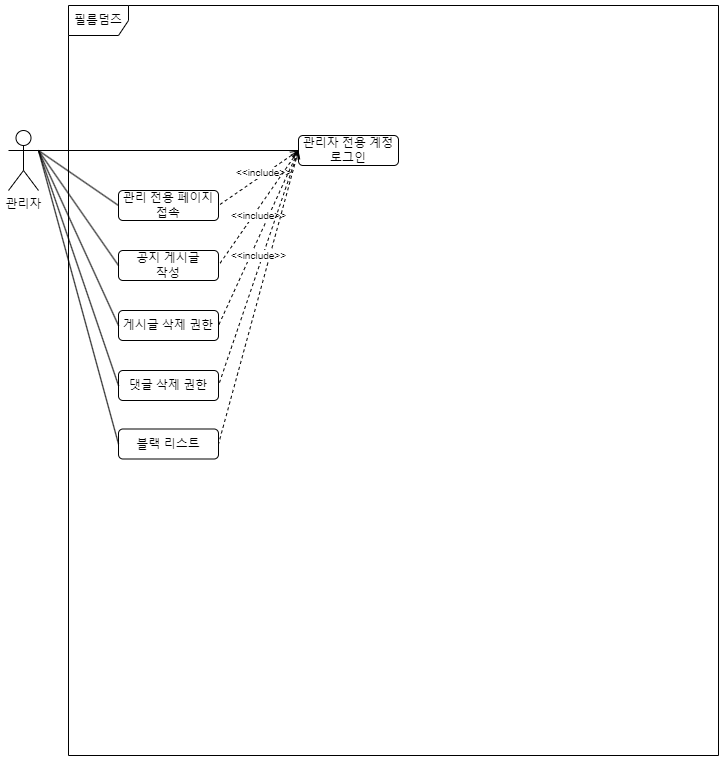

The diagram above was exported from draw.io. Its source (the exported page's mxGraphModel, read from the mxfile embedded in the PNG):
<mxGraphModel dx="1434" dy="739" grid="1" gridSize="10" guides="1" tooltips="1" connect="1" arrows="1" fold="1" page="1" pageScale="1" pageWidth="1169" pageHeight="827" math="0" shadow="0">
  <root>
    <mxCell id="0" />
    <mxCell id="1" parent="0" />
    <mxCell id="V_ouujxnCCng-WZUt02o-2" style="rounded=0;orthogonalLoop=1;jettySize=auto;html=1;exitX=1;exitY=0.3333333333333333;exitDx=0;exitDy=0;exitPerimeter=0;startArrow=none;startFill=0;endArrow=none;endFill=0;entryX=0;entryY=0.5;entryDx=0;entryDy=0;" parent="1" source="9sHpims-wbre_InTuq0E-1" target="LJtOZEZ7vu5iGVwfSGTL-1" edge="1">
      <mxGeometry relative="1" as="geometry" />
    </mxCell>
    <mxCell id="9sHpims-wbre_InTuq0E-1" value="관리자" style="shape=umlActor;verticalLabelPosition=bottom;verticalAlign=top;html=1;outlineConnect=0;" parent="1" vertex="1">
      <mxGeometry x="120" y="145" width="30" height="60" as="geometry" />
    </mxCell>
    <mxCell id="9sHpims-wbre_InTuq0E-2" value="필름덤즈" style="shape=umlFrame;whiteSpace=wrap;html=1;movable=1;resizable=1;rotatable=1;deletable=1;editable=1;connectable=1;" parent="1" vertex="1">
      <mxGeometry x="180" y="20" width="650" height="750" as="geometry" />
    </mxCell>
    <mxCell id="LJtOZEZ7vu5iGVwfSGTL-1" value="관리 전용 페이지&lt;br&gt;접속" style="rounded=1;whiteSpace=wrap;html=1;" parent="1" vertex="1">
      <mxGeometry x="230" y="205" width="100" height="30" as="geometry" />
    </mxCell>
    <mxCell id="LJtOZEZ7vu5iGVwfSGTL-2" value="공지 게시글&lt;br&gt;작성" style="rounded=1;whiteSpace=wrap;html=1;" parent="1" vertex="1">
      <mxGeometry x="230" y="265" width="100" height="30" as="geometry" />
    </mxCell>
    <mxCell id="LJtOZEZ7vu5iGVwfSGTL-3" value="게시글 삭제 권한" style="rounded=1;whiteSpace=wrap;html=1;" parent="1" vertex="1">
      <mxGeometry x="230" y="325" width="100" height="30" as="geometry" />
    </mxCell>
    <mxCell id="LJtOZEZ7vu5iGVwfSGTL-4" value="댓글 삭제 권한" style="rounded=1;whiteSpace=wrap;html=1;" parent="1" vertex="1">
      <mxGeometry x="230" y="385" width="100" height="30" as="geometry" />
    </mxCell>
    <mxCell id="V_ouujxnCCng-WZUt02o-1" value="블랙 리스트" style="rounded=1;whiteSpace=wrap;html=1;" parent="1" vertex="1">
      <mxGeometry x="230" y="443.5" width="100" height="30" as="geometry" />
    </mxCell>
    <mxCell id="V_ouujxnCCng-WZUt02o-3" style="rounded=0;orthogonalLoop=1;jettySize=auto;html=1;exitX=1;exitY=0.3333333333333333;exitDx=0;exitDy=0;exitPerimeter=0;startArrow=none;startFill=0;endArrow=none;endFill=0;entryX=0;entryY=0.5;entryDx=0;entryDy=0;" parent="1" source="9sHpims-wbre_InTuq0E-1" target="LJtOZEZ7vu5iGVwfSGTL-2" edge="1">
      <mxGeometry relative="1" as="geometry" />
    </mxCell>
    <mxCell id="V_ouujxnCCng-WZUt02o-4" style="rounded=0;orthogonalLoop=1;jettySize=auto;html=1;exitX=1;exitY=0.3333333333333333;exitDx=0;exitDy=0;exitPerimeter=0;startArrow=none;startFill=0;endArrow=none;endFill=0;entryX=0;entryY=0.5;entryDx=0;entryDy=0;" parent="1" source="9sHpims-wbre_InTuq0E-1" target="LJtOZEZ7vu5iGVwfSGTL-3" edge="1">
      <mxGeometry relative="1" as="geometry" />
    </mxCell>
    <mxCell id="V_ouujxnCCng-WZUt02o-5" style="rounded=0;orthogonalLoop=1;jettySize=auto;html=1;exitX=1;exitY=0.3333333333333333;exitDx=0;exitDy=0;exitPerimeter=0;startArrow=none;startFill=0;endArrow=none;endFill=0;entryX=0;entryY=0.5;entryDx=0;entryDy=0;" parent="1" source="9sHpims-wbre_InTuq0E-1" target="LJtOZEZ7vu5iGVwfSGTL-4" edge="1">
      <mxGeometry relative="1" as="geometry" />
    </mxCell>
    <mxCell id="V_ouujxnCCng-WZUt02o-6" style="rounded=0;orthogonalLoop=1;jettySize=auto;html=1;exitX=1;exitY=0.3333333333333333;exitDx=0;exitDy=0;exitPerimeter=0;startArrow=none;startFill=0;endArrow=none;endFill=0;entryX=0;entryY=0.5;entryDx=0;entryDy=0;" parent="1" source="9sHpims-wbre_InTuq0E-1" target="V_ouujxnCCng-WZUt02o-1" edge="1">
      <mxGeometry relative="1" as="geometry" />
    </mxCell>
    <mxCell id="V_ouujxnCCng-WZUt02o-7" value="관리자 전용 계정&lt;br&gt;로그인" style="rounded=1;whiteSpace=wrap;html=1;" parent="1" vertex="1">
      <mxGeometry x="410" y="150" width="100" height="30" as="geometry" />
    </mxCell>
    <mxCell id="V_ouujxnCCng-WZUt02o-8" style="rounded=0;orthogonalLoop=1;jettySize=auto;html=1;exitX=1;exitY=0.3333333333333333;exitDx=0;exitDy=0;exitPerimeter=0;startArrow=none;startFill=0;endArrow=none;endFill=0;entryX=0;entryY=0.5;entryDx=0;entryDy=0;" parent="1" source="9sHpims-wbre_InTuq0E-1" target="V_ouujxnCCng-WZUt02o-7" edge="1">
      <mxGeometry relative="1" as="geometry" />
    </mxCell>
    <mxCell id="Obr2WM5035-epODnomDq-1" value="&amp;lt;&amp;lt;include&amp;gt;&amp;gt;" style="endArrow=none;dashed=1;html=1;startArrow=open;startFill=0;entryX=1;entryY=0.5;entryDx=0;entryDy=0;exitX=0;exitY=0.5;exitDx=0;exitDy=0;fontSize=10;" parent="1" source="V_ouujxnCCng-WZUt02o-7" target="LJtOZEZ7vu5iGVwfSGTL-1" edge="1">
      <mxGeometry x="-0.1461" y="-2" width="50" height="50" relative="1" as="geometry">
        <mxPoint x="420" y="490" as="sourcePoint" />
        <mxPoint x="340" y="455" as="targetPoint" />
        <mxPoint as="offset" />
      </mxGeometry>
    </mxCell>
    <mxCell id="Obr2WM5035-epODnomDq-2" value="&amp;lt;&amp;lt;include&amp;gt;&amp;gt;" style="endArrow=none;dashed=1;html=1;startArrow=open;startFill=0;entryX=1;entryY=0.5;entryDx=0;entryDy=0;exitX=0;exitY=0.5;exitDx=0;exitDy=0;fontSize=10;" parent="1" source="V_ouujxnCCng-WZUt02o-7" target="LJtOZEZ7vu5iGVwfSGTL-2" edge="1">
      <mxGeometry x="0.0879" y="4" width="50" height="50" relative="1" as="geometry">
        <mxPoint x="420" y="490" as="sourcePoint" />
        <mxPoint x="340" y="455" as="targetPoint" />
        <mxPoint as="offset" />
      </mxGeometry>
    </mxCell>
    <mxCell id="Obr2WM5035-epODnomDq-3" value="&amp;lt;&amp;lt;include&amp;gt;&amp;gt;" style="endArrow=none;dashed=1;html=1;startArrow=open;startFill=0;entryX=1;entryY=0.5;entryDx=0;entryDy=0;exitX=0;exitY=0.5;exitDx=0;exitDy=0;fontSize=10;" parent="1" source="V_ouujxnCCng-WZUt02o-7" target="LJtOZEZ7vu5iGVwfSGTL-3" edge="1">
      <mxGeometry x="-0.2127" y="-9" width="50" height="50" relative="1" as="geometry">
        <mxPoint x="420" y="490" as="sourcePoint" />
        <mxPoint x="340" y="455" as="targetPoint" />
        <mxPoint as="offset" />
      </mxGeometry>
    </mxCell>
    <mxCell id="Obr2WM5035-epODnomDq-4" value="&amp;lt;&amp;lt;include&amp;gt;&amp;gt;" style="endArrow=none;dashed=1;html=1;startArrow=open;startFill=0;entryX=1;entryY=0.5;entryDx=0;entryDy=0;exitX=0;exitY=0.5;exitDx=0;exitDy=0;fontSize=10;" parent="1" source="V_ouujxnCCng-WZUt02o-7" target="LJtOZEZ7vu5iGVwfSGTL-4" edge="1">
      <mxGeometry x="-0.0953" y="-4" width="50" height="50" relative="1" as="geometry">
        <mxPoint x="420" y="490" as="sourcePoint" />
        <mxPoint x="340" y="455" as="targetPoint" />
        <mxPoint as="offset" />
      </mxGeometry>
    </mxCell>
    <mxCell id="Obr2WM5035-epODnomDq-5" value="&amp;lt;&amp;lt;include&amp;gt;&amp;gt;" style="endArrow=none;dashed=1;html=1;startArrow=open;startFill=0;entryX=1;entryY=0.5;entryDx=0;entryDy=0;exitX=0;exitY=0.5;exitDx=0;exitDy=0;fontSize=10;" parent="1" source="V_ouujxnCCng-WZUt02o-7" target="V_ouujxnCCng-WZUt02o-1" edge="1">
      <mxGeometry x="-0.2648" y="-11" width="50" height="50" relative="1" as="geometry">
        <mxPoint x="420" y="490" as="sourcePoint" />
        <mxPoint x="340" y="455" as="targetPoint" />
        <mxPoint as="offset" />
      </mxGeometry>
    </mxCell>
  </root>
</mxGraphModel>